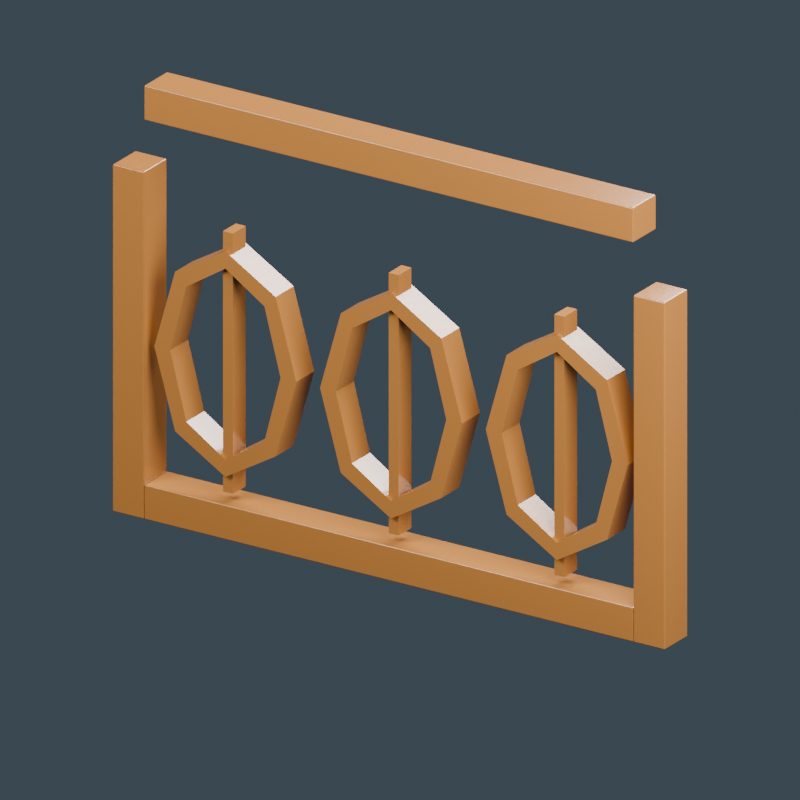 # Source: source-edit.blend  (saved by Blender 4.0.36; exported with 4.5.12 LTS)
import bpy
from mathutils import Matrix  # noqa: F401  (used for matrix-valued properties, if any)

bpy.ops.wm.read_factory_settings(use_empty=True)
scene = bpy.context.scene
scene.name = 'Scene'

# ---- materials (node trees are filled in below, after node groups)
mat_golden_carved_timber = bpy.data.materials.new('Golden carved timber')
mat_golden_carved_timber.diffuse_color = (0.3185, 0.126, 0.02721, 1.0)

# ---- material node trees
mat_golden_carved_timber.use_nodes = True; mat_golden_carved_timber.node_tree.nodes.clear()
_N = mat_golden_carved_timber.node_tree.nodes; _L = mat_golden_carved_timber.node_tree.links
n0 = _N.new('ShaderNodeBsdfPrincipled'); n0.name = 'Principled BSDF'; n0.location = (10, 300)
n0.inputs[0].default_value = (0.3185, 0.126, 0.02721, 1.0)
n0.inputs[2].default_value = 0.17
n0.inputs[3].default_value = 1.45
n1 = _N.new('ShaderNodeOutputMaterial'); n1.name = 'Material Output'; n1.location = (300, 300)
_L.new(n0.outputs[0], n1.inputs[0])
n1.is_active_output = True

# ---- world
world_slate_studio = bpy.data.worlds.new('Slate studio'); scene.world = world_slate_studio
world_slate_studio.use_nodes = True; world_slate_studio.node_tree.nodes.clear()
_N = world_slate_studio.node_tree.nodes; _L = world_slate_studio.node_tree.links
n0 = _N.new('ShaderNodeBackground'); n0.name = 'Background'; n0.location = (10, 300)
n0.inputs[0].default_value = (0.1, 0.14, 0.18, 1.0)
n0.inputs[1].default_value = 0.5
n1 = _N.new('ShaderNodeOutputWorld'); n1.name = 'World Output'; n1.location = (300, 300)
_L.new(n0.outputs[0], n1.inputs[0])
n1.is_active_output = True
world_slate_studio.use_sun_shadow = False
world_slate_studio.sun_shadow_jitter_overblur = 0.0

# ---- cameras
cam_camera = bpy.data.cameras.new('Camera')
cam_camera.type = 'ORTHO'
cam_camera.ortho_scale = 1.7

# ---- lights
light_area = bpy.data.lights.new('Area', 'AREA')
light_area.transmission_factor = 0.0
light_area.energy = 234.8
light_area.shadow_maximum_resolution = 0.006
light_area.use_absolute_resolution = True
light_area.size = 1.7
light_area.size_y = 1.0
light_area_001 = bpy.data.lights.new('Area.001', 'AREA')
light_area_001.transmission_factor = 0.0
light_area_001.energy = 162.6
light_area_001.shadow_maximum_resolution = 0.006
light_area_001.use_absolute_resolution = True
light_area_001.size = 1.7
light_area_001.size_y = 1.0
light_area_002 = bpy.data.lights.new('Area.002', 'AREA')
light_area_002.transmission_factor = 0.0
light_area_002.energy = 270.9
light_area_002.shadow_maximum_resolution = 0.006
light_area_002.use_absolute_resolution = True
light_area_002.size = 1.7
light_area_002.size_y = 1.0

# ---- meshes
me_cube = bpy.data.meshes.new('Cube')
me_cube.from_pydata([(-0.04, -0.045, -0.4), (-0.04, -0.045, 0.4), (-0.04, 0.045, -0.4), (-0.04, 0.045, 0.4), (0.04, -0.045, -0.4), (0.04, -0.045, 0.4), (0.04, 0.045, -0.4), (0.04, 0.045, 0.4)], [], [(0, 1, 3, 2), (2, 3, 7, 6), (6, 7, 5, 4), (4, 5, 1, 0), (2, 6, 4, 0), (7, 3, 1, 5)])
_uv = me_cube.uv_layers.new(name='UVMap')
_uv.uv.foreach_set('vector', [0.375, 0.0, 0.625, 0.0, 0.625, 0.25, 0.375, 0.25, 0.375, 0.25, 0.625, 0.25, 0.625, 0.5, 0.375, 0.5, 0.375, 0.5, 0.625, 0.5, 0.625, 0.75, 0.375, 0.75, 0.375, 0.75, 0.625, 0.75, 0.625, 1.0, 0.375, 1.0, 0.125, 0.5, 0.375, 0.5, 0.375, 0.75, 0.125, 0.75, 0.625, 0.5, 0.875, 0.5, 0.875, 0.75, 0.625, 0.75])
me_cube.materials.append(mat_golden_carved_timber)
me_cube.update()
me_cube_001 = bpy.data.meshes.new('Cube.001')
me_cube_001.from_pydata([(-0.04, -0.045, -0.4), (-0.04, -0.045, 0.4), (-0.04, 0.045, -0.4), (-0.04, 0.045, 0.4), (0.04, -0.045, -0.4), (0.04, -0.045, 0.4), (0.04, 0.045, -0.4), (0.04, 0.045, 0.4)], [], [(0, 1, 3, 2), (2, 3, 7, 6), (6, 7, 5, 4), (4, 5, 1, 0), (2, 6, 4, 0), (7, 3, 1, 5)])
_uv = me_cube_001.uv_layers.new(name='UVMap')
_uv.uv.foreach_set('vector', [0.375, 0.0, 0.625, 0.0, 0.625, 0.25, 0.375, 0.25, 0.375, 0.25, 0.625, 0.25, 0.625, 0.5, 0.375, 0.5, 0.375, 0.5, 0.625, 0.5, 0.625, 0.75, 0.375, 0.75, 0.375, 0.75, 0.625, 0.75, 0.625, 1.0, 0.375, 1.0, 0.125, 0.5, 0.375, 0.5, 0.375, 0.75, 0.125, 0.75, 0.625, 0.5, 0.875, 0.5, 0.875, 0.75, 0.625, 0.75])
me_cube_001.materials.append(mat_golden_carved_timber)
me_cube_001.update()
me_cube_002 = bpy.data.meshes.new('Cube.002')
me_cube_002.from_pydata([(-0.62, -0.045, -0.04), (-0.62, -0.045, 0.04), (-0.62, 0.045, -0.04), (-0.62, 0.045, 0.04), (0.62, -0.045, -0.04), (0.62, -0.045, 0.04), (0.62, 0.045, -0.04), (0.62, 0.045, 0.04)], [], [(0, 1, 3, 2), (2, 3, 7, 6), (6, 7, 5, 4), (4, 5, 1, 0), (2, 6, 4, 0), (7, 3, 1, 5)])
_uv = me_cube_002.uv_layers.new(name='UVMap')
_uv.uv.foreach_set('vector', [0.375, 0.0, 0.625, 0.0, 0.625, 0.25, 0.375, 0.25, 0.375, 0.25, 0.625, 0.25, 0.625, 0.5, 0.375, 0.5, 0.375, 0.5, 0.625, 0.5, 0.625, 0.75, 0.375, 0.75, 0.375, 0.75, 0.625, 0.75, 0.625, 1.0, 0.375, 1.0, 0.125, 0.5, 0.375, 0.5, 0.375, 0.75, 0.125, 0.75, 0.625, 0.5, 0.875, 0.5, 0.875, 0.75, 0.625, 0.75])
me_cube_002.materials.append(mat_golden_carved_timber)
me_cube_002.update()
me_cube_003 = bpy.data.meshes.new('Cube.003')
me_cube_003.from_pydata([(-0.62, -0.045, -0.04), (-0.62, -0.045, 0.04), (-0.62, 0.045, -0.04), (-0.62, 0.045, 0.04), (0.62, -0.045, -0.04), (0.62, -0.045, 0.04), (0.62, 0.045, -0.04), (0.62, 0.045, 0.04)], [], [(0, 1, 3, 2), (2, 3, 7, 6), (6, 7, 5, 4), (4, 5, 1, 0), (2, 6, 4, 0), (7, 3, 1, 5)])
_uv = me_cube_003.uv_layers.new(name='UVMap')
_uv.uv.foreach_set('vector', [0.375, 0.0, 0.625, 0.0, 0.625, 0.25, 0.375, 0.25, 0.375, 0.25, 0.625, 0.25, 0.625, 0.5, 0.375, 0.5, 0.375, 0.5, 0.625, 0.5, 0.625, 0.75, 0.375, 0.75, 0.375, 0.75, 0.625, 0.75, 0.625, 1.0, 0.375, 1.0, 0.125, 0.5, 0.375, 0.5, 0.375, 0.75, 0.125, 0.75, 0.625, 0.5, 0.875, 0.5, 0.875, 0.75, 0.625, 0.75])
me_cube_003.materials.append(mat_golden_carved_timber)
me_cube_003.update()
me_carve_petal = bpy.data.meshes.new('CARVE_Petal')
me_carve_petal.from_pydata([(-0.24, -0.035, 0.4), (-0.2927, -0.035, 0.5838), (-0.321, -0.035, 0.5556), (-0.28, -0.035, 0.4), (-0.24, 0.035, 0.4), (-0.2927, 0.035, 0.5838), (-0.321, 0.035, 0.5556), (-0.28, 0.035, 0.4)], [], [(0, 1, 2, 3), (4, 7, 6, 5), (0, 4, 5, 1), (1, 5, 6, 2), (2, 6, 7, 3), (3, 7, 4, 0)])
me_carve_petal.materials.append(mat_golden_carved_timber)
me_carve_petal.update()
me_carve_petal_001 = bpy.data.meshes.new('CARVE_Petal.001')
me_carve_petal_001.from_pydata([(-0.2927, -0.035, 0.5838), (-0.42, -0.035, 0.66), (-0.42, -0.035, 0.62), (-0.321, -0.035, 0.5556), (-0.2927, 0.035, 0.5838), (-0.42, 0.035, 0.66), (-0.42, 0.035, 0.62), (-0.321, 0.035, 0.5556)], [], [(0, 1, 2, 3), (4, 7, 6, 5), (0, 4, 5, 1), (1, 5, 6, 2), (2, 6, 7, 3), (3, 7, 4, 0)])
me_carve_petal_001.materials.append(mat_golden_carved_timber)
me_carve_petal_001.update()
me_carve_petal_002 = bpy.data.meshes.new('CARVE_Petal.002')
me_carve_petal_002.from_pydata([(-0.42, -0.035, 0.66), (-0.5473, -0.035, 0.5838), (-0.519, -0.035, 0.5556), (-0.42, -0.035, 0.62), (-0.42, 0.035, 0.66), (-0.5473, 0.035, 0.5838), (-0.519, 0.035, 0.5556), (-0.42, 0.035, 0.62)], [], [(0, 1, 2, 3), (4, 7, 6, 5), (0, 4, 5, 1), (1, 5, 6, 2), (2, 6, 7, 3), (3, 7, 4, 0)])
me_carve_petal_002.materials.append(mat_golden_carved_timber)
me_carve_petal_002.update()
me_carve_petal_003 = bpy.data.meshes.new('CARVE_Petal.003')
me_carve_petal_003.from_pydata([(-0.5473, -0.035, 0.5838), (-0.6, -0.035, 0.4), (-0.56, -0.035, 0.4), (-0.519, -0.035, 0.5556), (-0.5473, 0.035, 0.5838), (-0.6, 0.035, 0.4), (-0.56, 0.035, 0.4), (-0.519, 0.035, 0.5556)], [], [(0, 1, 2, 3), (4, 7, 6, 5), (0, 4, 5, 1), (1, 5, 6, 2), (2, 6, 7, 3), (3, 7, 4, 0)])
me_carve_petal_003.materials.append(mat_golden_carved_timber)
me_carve_petal_003.update()
me_carve_petal_004 = bpy.data.meshes.new('CARVE_Petal.004')
me_carve_petal_004.from_pydata([(-0.6, -0.035, 0.4), (-0.5473, -0.035, 0.2162), (-0.519, -0.035, 0.2444), (-0.56, -0.035, 0.4), (-0.6, 0.035, 0.4), (-0.5473, 0.035, 0.2162), (-0.519, 0.035, 0.2444), (-0.56, 0.035, 0.4)], [], [(0, 1, 2, 3), (4, 7, 6, 5), (0, 4, 5, 1), (1, 5, 6, 2), (2, 6, 7, 3), (3, 7, 4, 0)])
me_carve_petal_004.materials.append(mat_golden_carved_timber)
me_carve_petal_004.update()
me_carve_petal_005 = bpy.data.meshes.new('CARVE_Petal.005')
me_carve_petal_005.from_pydata([(-0.5473, -0.035, 0.2162), (-0.42, -0.035, 0.14), (-0.42, -0.035, 0.18), (-0.519, -0.035, 0.2444), (-0.5473, 0.035, 0.2162), (-0.42, 0.035, 0.14), (-0.42, 0.035, 0.18), (-0.519, 0.035, 0.2444)], [], [(0, 1, 2, 3), (4, 7, 6, 5), (0, 4, 5, 1), (1, 5, 6, 2), (2, 6, 7, 3), (3, 7, 4, 0)])
me_carve_petal_005.materials.append(mat_golden_carved_timber)
me_carve_petal_005.update()
me_carve_petal_006 = bpy.data.meshes.new('CARVE_Petal.006')
me_carve_petal_006.from_pydata([(-0.42, -0.035, 0.14), (-0.2927, -0.035, 0.2162), (-0.321, -0.035, 0.2444), (-0.42, -0.035, 0.18), (-0.42, 0.035, 0.14), (-0.2927, 0.035, 0.2162), (-0.321, 0.035, 0.2444), (-0.42, 0.035, 0.18)], [], [(0, 1, 2, 3), (4, 7, 6, 5), (0, 4, 5, 1), (1, 5, 6, 2), (2, 6, 7, 3), (3, 7, 4, 0)])
me_carve_petal_006.materials.append(mat_golden_carved_timber)
me_carve_petal_006.update()
me_carve_petal_007 = bpy.data.meshes.new('CARVE_Petal.007')
me_carve_petal_007.from_pydata([(-0.2927, -0.035, 0.2162), (-0.24, -0.035, 0.4), (-0.28, -0.035, 0.4), (-0.321, -0.035, 0.2444), (-0.2927, 0.035, 0.2162), (-0.24, 0.035, 0.4), (-0.28, 0.035, 0.4), (-0.321, 0.035, 0.2444)], [], [(0, 1, 2, 3), (4, 7, 6, 5), (0, 4, 5, 1), (1, 5, 6, 2), (2, 6, 7, 3), (3, 7, 4, 0)])
me_carve_petal_007.materials.append(mat_golden_carved_timber)
me_carve_petal_007.update()
me_cube_004 = bpy.data.meshes.new('Cube.004')
me_cube_004.from_pydata([(-0.0125, -0.025, -0.3), (-0.0125, -0.025, 0.3), (-0.0125, 0.025, -0.3), (-0.0125, 0.025, 0.3), (0.0125, -0.025, -0.3), (0.0125, -0.025, 0.3), (0.0125, 0.025, -0.3), (0.0125, 0.025, 0.3)], [], [(0, 1, 3, 2), (2, 3, 7, 6), (6, 7, 5, 4), (4, 5, 1, 0), (2, 6, 4, 0), (7, 3, 1, 5)])
_uv = me_cube_004.uv_layers.new(name='UVMap')
_uv.uv.foreach_set('vector', [0.375, 0.0, 0.625, 0.0, 0.625, 0.25, 0.375, 0.25, 0.375, 0.25, 0.625, 0.25, 0.625, 0.5, 0.375, 0.5, 0.375, 0.5, 0.625, 0.5, 0.625, 0.75, 0.375, 0.75, 0.375, 0.75, 0.625, 0.75, 0.625, 1.0, 0.375, 1.0, 0.125, 0.5, 0.375, 0.5, 0.375, 0.75, 0.125, 0.75, 0.625, 0.5, 0.875, 0.5, 0.875, 0.75, 0.625, 0.75])
me_cube_004.materials.append(mat_golden_carved_timber)
me_cube_004.update()
me_carve_petal_008 = bpy.data.meshes.new('CARVE_Petal.008')
me_carve_petal_008.from_pydata([(0.18, -0.035, 0.4), (0.1273, -0.035, 0.5838), (0.09899, -0.035, 0.5556), (0.14, -0.035, 0.4), (0.18, 0.035, 0.4), (0.1273, 0.035, 0.5838), (0.09899, 0.035, 0.5556), (0.14, 0.035, 0.4)], [], [(0, 1, 2, 3), (4, 7, 6, 5), (0, 4, 5, 1), (1, 5, 6, 2), (2, 6, 7, 3), (3, 7, 4, 0)])
me_carve_petal_008.materials.append(mat_golden_carved_timber)
me_carve_petal_008.update()
me_carve_petal_009 = bpy.data.meshes.new('CARVE_Petal.009')
me_carve_petal_009.from_pydata([(0.1273, -0.035, 0.5838), (1.102e-17, -0.035, 0.66), (8.573e-18, -0.035, 0.62), (0.09899, -0.035, 0.5556), (0.1273, 0.035, 0.5838), (1.102e-17, 0.035, 0.66), (8.573e-18, 0.035, 0.62), (0.09899, 0.035, 0.5556)], [], [(0, 1, 2, 3), (4, 7, 6, 5), (0, 4, 5, 1), (1, 5, 6, 2), (2, 6, 7, 3), (3, 7, 4, 0)])
me_carve_petal_009.materials.append(mat_golden_carved_timber)
me_carve_petal_009.update()
me_carve_petal_010 = bpy.data.meshes.new('CARVE_Petal.010')
me_carve_petal_010.from_pydata([(1.102e-17, -0.035, 0.66), (-0.1273, -0.035, 0.5838), (-0.09899, -0.035, 0.5556), (8.573e-18, -0.035, 0.62), (1.102e-17, 0.035, 0.66), (-0.1273, 0.035, 0.5838), (-0.09899, 0.035, 0.5556), (8.573e-18, 0.035, 0.62)], [], [(0, 1, 2, 3), (4, 7, 6, 5), (0, 4, 5, 1), (1, 5, 6, 2), (2, 6, 7, 3), (3, 7, 4, 0)])
me_carve_petal_010.materials.append(mat_golden_carved_timber)
me_carve_petal_010.update()
me_carve_petal_011 = bpy.data.meshes.new('CARVE_Petal.011')
me_carve_petal_011.from_pydata([(-0.1273, -0.035, 0.5838), (-0.18, -0.035, 0.4), (-0.14, -0.035, 0.4), (-0.09899, -0.035, 0.5556), (-0.1273, 0.035, 0.5838), (-0.18, 0.035, 0.4), (-0.14, 0.035, 0.4), (-0.09899, 0.035, 0.5556)], [], [(0, 1, 2, 3), (4, 7, 6, 5), (0, 4, 5, 1), (1, 5, 6, 2), (2, 6, 7, 3), (3, 7, 4, 0)])
me_carve_petal_011.materials.append(mat_golden_carved_timber)
me_carve_petal_011.update()
me_carve_petal_012 = bpy.data.meshes.new('CARVE_Petal.012')
me_carve_petal_012.from_pydata([(-0.18, -0.035, 0.4), (-0.1273, -0.035, 0.2162), (-0.09899, -0.035, 0.2444), (-0.14, -0.035, 0.4), (-0.18, 0.035, 0.4), (-0.1273, 0.035, 0.2162), (-0.09899, 0.035, 0.2444), (-0.14, 0.035, 0.4)], [], [(0, 1, 2, 3), (4, 7, 6, 5), (0, 4, 5, 1), (1, 5, 6, 2), (2, 6, 7, 3), (3, 7, 4, 0)])
me_carve_petal_012.materials.append(mat_golden_carved_timber)
me_carve_petal_012.update()
me_carve_petal_013 = bpy.data.meshes.new('CARVE_Petal.013')
me_carve_petal_013.from_pydata([(-0.1273, -0.035, 0.2162), (-3.307e-17, -0.035, 0.14), (-2.572e-17, -0.035, 0.18), (-0.09899, -0.035, 0.2444), (-0.1273, 0.035, 0.2162), (-3.307e-17, 0.035, 0.14), (-2.572e-17, 0.035, 0.18), (-0.09899, 0.035, 0.2444)], [], [(0, 1, 2, 3), (4, 7, 6, 5), (0, 4, 5, 1), (1, 5, 6, 2), (2, 6, 7, 3), (3, 7, 4, 0)])
me_carve_petal_013.materials.append(mat_golden_carved_timber)
me_carve_petal_013.update()
me_carve_petal_014 = bpy.data.meshes.new('CARVE_Petal.014')
me_carve_petal_014.from_pydata([(-3.307e-17, -0.035, 0.14), (0.1273, -0.035, 0.2162), (0.09899, -0.035, 0.2444), (-2.572e-17, -0.035, 0.18), (-3.307e-17, 0.035, 0.14), (0.1273, 0.035, 0.2162), (0.09899, 0.035, 0.2444), (-2.572e-17, 0.035, 0.18)], [], [(0, 1, 2, 3), (4, 7, 6, 5), (0, 4, 5, 1), (1, 5, 6, 2), (2, 6, 7, 3), (3, 7, 4, 0)])
me_carve_petal_014.materials.append(mat_golden_carved_timber)
me_carve_petal_014.update()
me_carve_petal_015 = bpy.data.meshes.new('CARVE_Petal.015')
me_carve_petal_015.from_pydata([(0.1273, -0.035, 0.2162), (0.18, -0.035, 0.4), (0.14, -0.035, 0.4), (0.09899, -0.035, 0.2444), (0.1273, 0.035, 0.2162), (0.18, 0.035, 0.4), (0.14, 0.035, 0.4), (0.09899, 0.035, 0.2444)], [], [(0, 1, 2, 3), (4, 7, 6, 5), (0, 4, 5, 1), (1, 5, 6, 2), (2, 6, 7, 3), (3, 7, 4, 0)])
me_carve_petal_015.materials.append(mat_golden_carved_timber)
me_carve_petal_015.update()
me_cube_005 = bpy.data.meshes.new('Cube.005')
me_cube_005.from_pydata([(-0.0125, -0.025, -0.3), (-0.0125, -0.025, 0.3), (-0.0125, 0.025, -0.3), (-0.0125, 0.025, 0.3), (0.0125, -0.025, -0.3), (0.0125, -0.025, 0.3), (0.0125, 0.025, -0.3), (0.0125, 0.025, 0.3)], [], [(0, 1, 3, 2), (2, 3, 7, 6), (6, 7, 5, 4), (4, 5, 1, 0), (2, 6, 4, 0), (7, 3, 1, 5)])
_uv = me_cube_005.uv_layers.new(name='UVMap')
_uv.uv.foreach_set('vector', [0.375, 0.0, 0.625, 0.0, 0.625, 0.25, 0.375, 0.25, 0.375, 0.25, 0.625, 0.25, 0.625, 0.5, 0.375, 0.5, 0.375, 0.5, 0.625, 0.5, 0.625, 0.75, 0.375, 0.75, 0.375, 0.75, 0.625, 0.75, 0.625, 1.0, 0.375, 1.0, 0.125, 0.5, 0.375, 0.5, 0.375, 0.75, 0.125, 0.75, 0.625, 0.5, 0.875, 0.5, 0.875, 0.75, 0.625, 0.75])
me_cube_005.materials.append(mat_golden_carved_timber)
me_cube_005.update()
me_carve_petal_016 = bpy.data.meshes.new('CARVE_Petal.016')
me_carve_petal_016.from_pydata([(0.6, -0.035, 0.4), (0.5473, -0.035, 0.5838), (0.519, -0.035, 0.5556), (0.56, -0.035, 0.4), (0.6, 0.035, 0.4), (0.5473, 0.035, 0.5838), (0.519, 0.035, 0.5556), (0.56, 0.035, 0.4)], [], [(0, 1, 2, 3), (4, 7, 6, 5), (0, 4, 5, 1), (1, 5, 6, 2), (2, 6, 7, 3), (3, 7, 4, 0)])
me_carve_petal_016.materials.append(mat_golden_carved_timber)
me_carve_petal_016.update()
me_carve_petal_017 = bpy.data.meshes.new('CARVE_Petal.017')
me_carve_petal_017.from_pydata([(0.5473, -0.035, 0.5838), (0.42, -0.035, 0.66), (0.42, -0.035, 0.62), (0.519, -0.035, 0.5556), (0.5473, 0.035, 0.5838), (0.42, 0.035, 0.66), (0.42, 0.035, 0.62), (0.519, 0.035, 0.5556)], [], [(0, 1, 2, 3), (4, 7, 6, 5), (0, 4, 5, 1), (1, 5, 6, 2), (2, 6, 7, 3), (3, 7, 4, 0)])
me_carve_petal_017.materials.append(mat_golden_carved_timber)
me_carve_petal_017.update()
me_carve_petal_018 = bpy.data.meshes.new('CARVE_Petal.018')
me_carve_petal_018.from_pydata([(0.42, -0.035, 0.66), (0.2927, -0.035, 0.5838), (0.321, -0.035, 0.5556), (0.42, -0.035, 0.62), (0.42, 0.035, 0.66), (0.2927, 0.035, 0.5838), (0.321, 0.035, 0.5556), (0.42, 0.035, 0.62)], [], [(0, 1, 2, 3), (4, 7, 6, 5), (0, 4, 5, 1), (1, 5, 6, 2), (2, 6, 7, 3), (3, 7, 4, 0)])
me_carve_petal_018.materials.append(mat_golden_carved_timber)
me_carve_petal_018.update()
me_carve_petal_019 = bpy.data.meshes.new('CARVE_Petal.019')
me_carve_petal_019.from_pydata([(0.2927, -0.035, 0.5838), (0.24, -0.035, 0.4), (0.28, -0.035, 0.4), (0.321, -0.035, 0.5556), (0.2927, 0.035, 0.5838), (0.24, 0.035, 0.4), (0.28, 0.035, 0.4), (0.321, 0.035, 0.5556)], [], [(0, 1, 2, 3), (4, 7, 6, 5), (0, 4, 5, 1), (1, 5, 6, 2), (2, 6, 7, 3), (3, 7, 4, 0)])
me_carve_petal_019.materials.append(mat_golden_carved_timber)
me_carve_petal_019.update()
me_carve_petal_020 = bpy.data.meshes.new('CARVE_Petal.020')
me_carve_petal_020.from_pydata([(0.24, -0.035, 0.4), (0.2927, -0.035, 0.2162), (0.321, -0.035, 0.2444), (0.28, -0.035, 0.4), (0.24, 0.035, 0.4), (0.2927, 0.035, 0.2162), (0.321, 0.035, 0.2444), (0.28, 0.035, 0.4)], [], [(0, 1, 2, 3), (4, 7, 6, 5), (0, 4, 5, 1), (1, 5, 6, 2), (2, 6, 7, 3), (3, 7, 4, 0)])
me_carve_petal_020.materials.append(mat_golden_carved_timber)
me_carve_petal_020.update()
me_carve_petal_021 = bpy.data.meshes.new('CARVE_Petal.021')
me_carve_petal_021.from_pydata([(0.2927, -0.035, 0.2162), (0.42, -0.035, 0.14), (0.42, -0.035, 0.18), (0.321, -0.035, 0.2444), (0.2927, 0.035, 0.2162), (0.42, 0.035, 0.14), (0.42, 0.035, 0.18), (0.321, 0.035, 0.2444)], [], [(0, 1, 2, 3), (4, 7, 6, 5), (0, 4, 5, 1), (1, 5, 6, 2), (2, 6, 7, 3), (3, 7, 4, 0)])
me_carve_petal_021.materials.append(mat_golden_carved_timber)
me_carve_petal_021.update()
me_carve_petal_022 = bpy.data.meshes.new('CARVE_Petal.022')
me_carve_petal_022.from_pydata([(0.42, -0.035, 0.14), (0.5473, -0.035, 0.2162), (0.519, -0.035, 0.2444), (0.42, -0.035, 0.18), (0.42, 0.035, 0.14), (0.5473, 0.035, 0.2162), (0.519, 0.035, 0.2444), (0.42, 0.035, 0.18)], [], [(0, 1, 2, 3), (4, 7, 6, 5), (0, 4, 5, 1), (1, 5, 6, 2), (2, 6, 7, 3), (3, 7, 4, 0)])
me_carve_petal_022.materials.append(mat_golden_carved_timber)
me_carve_petal_022.update()
me_carve_petal_023 = bpy.data.meshes.new('CARVE_Petal.023')
me_carve_petal_023.from_pydata([(0.5473, -0.035, 0.2162), (0.6, -0.035, 0.4), (0.56, -0.035, 0.4), (0.519, -0.035, 0.2444), (0.5473, 0.035, 0.2162), (0.6, 0.035, 0.4), (0.56, 0.035, 0.4), (0.519, 0.035, 0.2444)], [], [(0, 1, 2, 3), (4, 7, 6, 5), (0, 4, 5, 1), (1, 5, 6, 2), (2, 6, 7, 3), (3, 7, 4, 0)])
me_carve_petal_023.materials.append(mat_golden_carved_timber)
me_carve_petal_023.update()
me_cube_006 = bpy.data.meshes.new('Cube.006')
me_cube_006.from_pydata([(-0.0125, -0.025, -0.3), (-0.0125, -0.025, 0.3), (-0.0125, 0.025, -0.3), (-0.0125, 0.025, 0.3), (0.0125, -0.025, -0.3), (0.0125, -0.025, 0.3), (0.0125, 0.025, -0.3), (0.0125, 0.025, 0.3)], [], [(0, 1, 3, 2), (2, 3, 7, 6), (6, 7, 5, 4), (4, 5, 1, 0), (2, 6, 4, 0), (7, 3, 1, 5)])
_uv = me_cube_006.uv_layers.new(name='UVMap')
_uv.uv.foreach_set('vector', [0.375, 0.0, 0.625, 0.0, 0.625, 0.25, 0.375, 0.25, 0.375, 0.25, 0.625, 0.25, 0.625, 0.5, 0.375, 0.5, 0.375, 0.5, 0.625, 0.5, 0.625, 0.75, 0.375, 0.75, 0.375, 0.75, 0.625, 0.75, 0.625, 1.0, 0.375, 1.0, 0.125, 0.5, 0.375, 0.5, 0.375, 0.75, 0.125, 0.75, 0.625, 0.5, 0.875, 0.5, 0.875, 0.75, 0.625, 0.75])
me_cube_006.materials.append(mat_golden_carved_timber)
me_cube_006.update()

# ---- objects
ob_asset_malayhousecarvedpanel = bpy.data.objects.new('ASSET_MalayHouseCarvedPanel', None)
ob_panel_stile = bpy.data.objects.new('PANEL_Stile', me_cube)
ob_panel_stile_001 = bpy.data.objects.new('PANEL_Stile.001', me_cube_001)
ob_panel_bottomrail = bpy.data.objects.new('PANEL_BottomRail', me_cube_002)
ob_panel_toprail = bpy.data.objects.new('PANEL_TopRail', me_cube_003)
ob_carve_petal_001 = bpy.data.objects.new('CARVE_Petal.001', me_carve_petal)
ob_carve_petal_002 = bpy.data.objects.new('CARVE_Petal.002', me_carve_petal_001)
ob_carve_petal_003 = bpy.data.objects.new('CARVE_Petal.003', me_carve_petal_002)
ob_carve_petal_004 = bpy.data.objects.new('CARVE_Petal.004', me_carve_petal_003)
ob_carve_petal_005 = bpy.data.objects.new('CARVE_Petal.005', me_carve_petal_004)
ob_carve_petal_006 = bpy.data.objects.new('CARVE_Petal.006', me_carve_petal_005)
ob_carve_petal_007 = bpy.data.objects.new('CARVE_Petal.007', me_carve_petal_006)
ob_carve_petal_008 = bpy.data.objects.new('CARVE_Petal.008', me_carve_petal_007)
ob_carve_stem_001 = bpy.data.objects.new('CARVE_Stem.001', me_cube_004)
ob_carve_petal_009 = bpy.data.objects.new('CARVE_Petal.009', me_carve_petal_008)
ob_carve_petal_010 = bpy.data.objects.new('CARVE_Petal.010', me_carve_petal_009)
ob_carve_petal_011 = bpy.data.objects.new('CARVE_Petal.011', me_carve_petal_010)
ob_carve_petal_012 = bpy.data.objects.new('CARVE_Petal.012', me_carve_petal_011)
ob_carve_petal_013 = bpy.data.objects.new('CARVE_Petal.013', me_carve_petal_012)
ob_carve_petal_014 = bpy.data.objects.new('CARVE_Petal.014', me_carve_petal_013)
ob_carve_petal_015 = bpy.data.objects.new('CARVE_Petal.015', me_carve_petal_014)
ob_carve_petal_016 = bpy.data.objects.new('CARVE_Petal.016', me_carve_petal_015)
ob_carve_stem_002 = bpy.data.objects.new('CARVE_Stem.002', me_cube_005)
ob_carve_petal_017 = bpy.data.objects.new('CARVE_Petal.017', me_carve_petal_016)
ob_carve_petal_018 = bpy.data.objects.new('CARVE_Petal.018', me_carve_petal_017)
ob_carve_petal_019 = bpy.data.objects.new('CARVE_Petal.019', me_carve_petal_018)
ob_carve_petal_020 = bpy.data.objects.new('CARVE_Petal.020', me_carve_petal_019)
ob_carve_petal_021 = bpy.data.objects.new('CARVE_Petal.021', me_carve_petal_020)
ob_carve_petal_022 = bpy.data.objects.new('CARVE_Petal.022', me_carve_petal_021)
ob_carve_petal_023 = bpy.data.objects.new('CARVE_Petal.023', me_carve_petal_022)
ob_carve_petal = bpy.data.objects.new('CARVE_Petal', me_carve_petal_023)
ob_carve_stem = bpy.data.objects.new('CARVE_Stem', me_cube_006)
ob_studio_key = bpy.data.objects.new('STUDIO_Key', light_area)
ob_studio_fill = bpy.data.objects.new('STUDIO_Fill', light_area_001)
ob_studio_rim = bpy.data.objects.new('STUDIO_Rim', light_area_002)
ob_studio_camera = bpy.data.objects.new('STUDIO_Camera', cam_camera)

# ---- transforms, parenting, visibility, modifiers, constraints
ob_asset_malayhousecarvedpanel.location = (0.0, 0.0, 0.0)
ob_panel_stile.parent = ob_asset_malayhousecarvedpanel
ob_panel_stile.location = (-0.66, 0.0, 0.4)
_m = ob_panel_stile.modifiers.new('Manufactured edge', 'BEVEL')
_m.width = 0.003
_m.width_pct = 0.003
_m.segments = 2
_m = ob_panel_stile.modifiers.new('Corner normals', 'WEIGHTED_NORMAL')
ob_panel_stile_001.parent = ob_asset_malayhousecarvedpanel
ob_panel_stile_001.location = (0.66, 0.0, 0.4)
_m = ob_panel_stile_001.modifiers.new('Manufactured edge', 'BEVEL')
_m.width = 0.003
_m.width_pct = 0.003
_m.segments = 2
_m = ob_panel_stile_001.modifiers.new('Corner normals', 'WEIGHTED_NORMAL')
ob_panel_bottomrail.parent = ob_asset_malayhousecarvedpanel
ob_panel_bottomrail.location = (0.0, 0.0, 0.04)
_m = ob_panel_bottomrail.modifiers.new('Manufactured edge', 'BEVEL')
_m.width = 0.003
_m.width_pct = 0.003
_m.segments = 2
_m = ob_panel_bottomrail.modifiers.new('Corner normals', 'WEIGHTED_NORMAL')
ob_panel_toprail.parent = ob_asset_malayhousecarvedpanel
ob_panel_toprail.location = (0.0, 0.0, 0.96)
_m = ob_panel_toprail.modifiers.new('Manufactured edge', 'BEVEL')
_m.width = 0.003
_m.width_pct = 0.003
_m.segments = 2
_m = ob_panel_toprail.modifiers.new('Corner normals', 'WEIGHTED_NORMAL')
ob_carve_petal_001.parent = ob_asset_malayhousecarvedpanel
ob_carve_petal_001.location = (0.0, 0.0, 0.0)
ob_carve_petal_002.parent = ob_asset_malayhousecarvedpanel
ob_carve_petal_002.location = (0.0, 0.0, 0.0)
ob_carve_petal_003.parent = ob_asset_malayhousecarvedpanel
ob_carve_petal_003.location = (0.0, 0.0, 0.0)
ob_carve_petal_004.parent = ob_asset_malayhousecarvedpanel
ob_carve_petal_004.location = (0.0, 0.0, 0.0)
ob_carve_petal_005.parent = ob_asset_malayhousecarvedpanel
ob_carve_petal_005.location = (0.0, 0.0, 0.0)
ob_carve_petal_006.parent = ob_asset_malayhousecarvedpanel
ob_carve_petal_006.location = (0.0, 0.0, 0.0)
ob_carve_petal_007.parent = ob_asset_malayhousecarvedpanel
ob_carve_petal_007.location = (0.0, 0.0, 0.0)
ob_carve_petal_008.parent = ob_asset_malayhousecarvedpanel
ob_carve_petal_008.location = (0.0, 0.0, 0.0)
ob_carve_stem_001.parent = ob_asset_malayhousecarvedpanel
ob_carve_stem_001.location = (-0.42, 0.0, 0.4)
ob_carve_stem_001.rotation_euler = (0.0, -0.0, -3.142)
ob_carve_petal_009.parent = ob_asset_malayhousecarvedpanel
ob_carve_petal_009.location = (0.0, 0.0, 0.0)
ob_carve_petal_010.parent = ob_asset_malayhousecarvedpanel
ob_carve_petal_010.location = (0.0, 0.0, 0.0)
ob_carve_petal_011.parent = ob_asset_malayhousecarvedpanel
ob_carve_petal_011.location = (0.0, 0.0, 0.0)
ob_carve_petal_012.parent = ob_asset_malayhousecarvedpanel
ob_carve_petal_012.location = (0.0, 0.0, 0.0)
ob_carve_petal_013.parent = ob_asset_malayhousecarvedpanel
ob_carve_petal_013.location = (0.0, 0.0, 0.0)
ob_carve_petal_014.parent = ob_asset_malayhousecarvedpanel
ob_carve_petal_014.location = (0.0, 0.0, 0.0)
ob_carve_petal_015.parent = ob_asset_malayhousecarvedpanel
ob_carve_petal_015.location = (0.0, 0.0, 0.0)
ob_carve_petal_016.parent = ob_asset_malayhousecarvedpanel
ob_carve_petal_016.location = (0.0, 0.0, 0.0)
ob_carve_stem_002.parent = ob_asset_malayhousecarvedpanel
ob_carve_stem_002.location = (0.0, 0.0, 0.4)
ob_carve_stem_002.rotation_euler = (0.0, -0.0, -3.142)
ob_carve_petal_017.parent = ob_asset_malayhousecarvedpanel
ob_carve_petal_017.location = (0.0, 0.0, 0.0)
ob_carve_petal_018.parent = ob_asset_malayhousecarvedpanel
ob_carve_petal_018.location = (0.0, 0.0, 0.0)
ob_carve_petal_019.parent = ob_asset_malayhousecarvedpanel
ob_carve_petal_019.location = (0.0, 0.0, 0.0)
ob_carve_petal_020.parent = ob_asset_malayhousecarvedpanel
ob_carve_petal_020.location = (0.0, 0.0, 0.0)
ob_carve_petal_021.parent = ob_asset_malayhousecarvedpanel
ob_carve_petal_021.location = (0.0, 0.0, 0.0)
ob_carve_petal_022.parent = ob_asset_malayhousecarvedpanel
ob_carve_petal_022.location = (0.0, 0.0, 0.0)
ob_carve_petal_023.parent = ob_asset_malayhousecarvedpanel
ob_carve_petal_023.location = (0.0, 0.0, 0.0)
ob_carve_petal.parent = ob_asset_malayhousecarvedpanel
ob_carve_petal.location = (0.0, 0.0, 0.0)
ob_carve_stem.parent = ob_asset_malayhousecarvedpanel
ob_carve_stem.location = (0.42, 0.0, 0.4)
ob_carve_stem.rotation_euler = (0.0, -0.0, -3.142)
ob_studio_key.location = (-1.7, -2.55, 2.975)
ob_studio_key.rotation_euler = (0.872, -9.072e-09, -0.588)
ob_studio_fill.location = (2.125, -0.85, 1.7)
ob_studio_fill.rotation_euler = (1.054, -2.227e-08, 1.19)
ob_studio_rim.location = (0.0, 2.125, 2.55)
ob_studio_rim.rotation_euler = (0.7796, 6.145e-08, 3.142)
ob_studio_camera.location = (2.21, -3.4, 2.1)
ob_studio_camera.rotation_euler = (1.174, 3.537e-08, 0.5764)

# ---- collection membership
scene.collection.objects.link(ob_asset_malayhousecarvedpanel)
scene.collection.objects.link(ob_panel_stile)
scene.collection.objects.link(ob_panel_stile_001)
scene.collection.objects.link(ob_panel_bottomrail)
scene.collection.objects.link(ob_panel_toprail)
scene.collection.objects.link(ob_carve_petal_001)
scene.collection.objects.link(ob_carve_petal_002)
scene.collection.objects.link(ob_carve_petal_003)
scene.collection.objects.link(ob_carve_petal_004)
scene.collection.objects.link(ob_carve_petal_005)
scene.collection.objects.link(ob_carve_petal_006)
scene.collection.objects.link(ob_carve_petal_007)
scene.collection.objects.link(ob_carve_petal_008)
scene.collection.objects.link(ob_carve_stem_001)
scene.collection.objects.link(ob_carve_petal_009)
scene.collection.objects.link(ob_carve_petal_010)
scene.collection.objects.link(ob_carve_petal_011)
scene.collection.objects.link(ob_carve_petal_012)
scene.collection.objects.link(ob_carve_petal_013)
scene.collection.objects.link(ob_carve_petal_014)
scene.collection.objects.link(ob_carve_petal_015)
scene.collection.objects.link(ob_carve_petal_016)
scene.collection.objects.link(ob_carve_stem_002)
scene.collection.objects.link(ob_carve_petal_017)
scene.collection.objects.link(ob_carve_petal_018)
scene.collection.objects.link(ob_carve_petal_019)
scene.collection.objects.link(ob_carve_petal_020)
scene.collection.objects.link(ob_carve_petal_021)
scene.collection.objects.link(ob_carve_petal_022)
scene.collection.objects.link(ob_carve_petal_023)
scene.collection.objects.link(ob_carve_petal)
scene.collection.objects.link(ob_carve_stem)
scene.collection.objects.link(ob_studio_key)
scene.collection.objects.link(ob_studio_fill)
scene.collection.objects.link(ob_studio_rim)
scene.collection.objects.link(ob_studio_camera)

# ---- scene / render settings (as saved in the file)
scene.camera = ob_studio_camera
scene.frame_start = 1; scene.frame_end = 250; scene.frame_set(1)
scene.render.engine = 'CYCLES'
scene.render.resolution_x = 640
scene.render.resolution_y = 640
scene.cycles.use_denoising = False
scene.cycles.samples = 32
scene.cycles.sampling_pattern = 'TABULATED_SOBOL'
bpy.context.view_layer.update()
